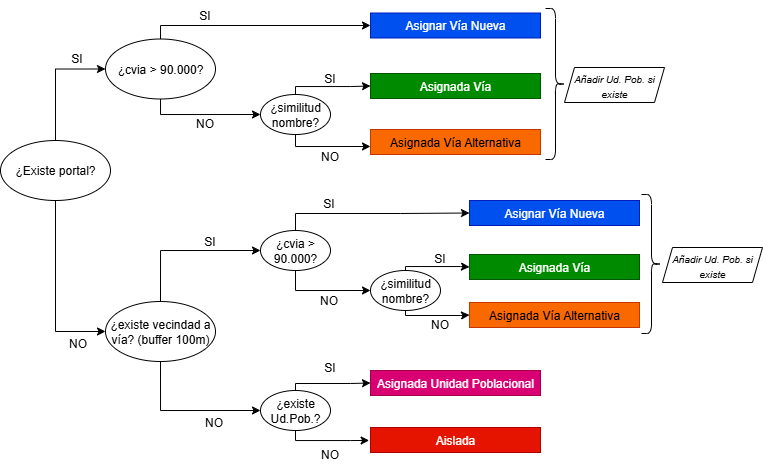

The diagram above was exported from draw.io. Its source (the exported page's mxGraphModel, read from the mxfile embedded in the PNG):
<mxGraphModel dx="1141" dy="601" grid="1" gridSize="10" guides="1" tooltips="1" connect="1" arrows="1" fold="1" page="1" pageScale="1" pageWidth="827" pageHeight="1169" math="0" shadow="0">
  <root>
    <mxCell id="0" />
    <mxCell id="1" parent="0" />
    <mxCell id="UO9K7Zjqc_s0NlT-dkBJ-5" style="edgeStyle=orthogonalEdgeStyle;rounded=0;orthogonalLoop=1;jettySize=auto;html=1;exitX=0.5;exitY=1;exitDx=0;exitDy=0;entryX=0;entryY=0.5;entryDx=0;entryDy=0;" parent="1" source="UO9K7Zjqc_s0NlT-dkBJ-1" target="UO9K7Zjqc_s0NlT-dkBJ-3" edge="1">
      <mxGeometry relative="1" as="geometry" />
    </mxCell>
    <mxCell id="V6OqGHcYq79Mg7jhYfXZ-10" style="edgeStyle=orthogonalEdgeStyle;rounded=0;orthogonalLoop=1;jettySize=auto;html=1;exitX=0.5;exitY=0;exitDx=0;exitDy=0;entryX=0;entryY=0.5;entryDx=0;entryDy=0;" edge="1" parent="1" source="UO9K7Zjqc_s0NlT-dkBJ-1" target="UO9K7Zjqc_s0NlT-dkBJ-2">
      <mxGeometry relative="1" as="geometry" />
    </mxCell>
    <mxCell id="UO9K7Zjqc_s0NlT-dkBJ-1" value="¿Existe portal?" style="ellipse;whiteSpace=wrap;html=1;strokeColor=light-dark(#000000,#000000);fillColor=light-dark(#FFFFFF,#FEFEFE);fontColor=light-dark(#000000,#000000);" parent="1" vertex="1">
      <mxGeometry x="40" y="290" width="110" height="60" as="geometry" />
    </mxCell>
    <mxCell id="V6OqGHcYq79Mg7jhYfXZ-11" style="edgeStyle=orthogonalEdgeStyle;rounded=0;orthogonalLoop=1;jettySize=auto;html=1;exitX=0.5;exitY=0;exitDx=0;exitDy=0;entryX=0;entryY=0.5;entryDx=0;entryDy=0;" edge="1" parent="1" source="UO9K7Zjqc_s0NlT-dkBJ-2" target="UO9K7Zjqc_s0NlT-dkBJ-21">
      <mxGeometry relative="1" as="geometry">
        <Array as="points">
          <mxPoint x="200" y="175" />
        </Array>
      </mxGeometry>
    </mxCell>
    <mxCell id="V6OqGHcYq79Mg7jhYfXZ-13" style="edgeStyle=orthogonalEdgeStyle;rounded=0;orthogonalLoop=1;jettySize=auto;html=1;exitX=0.5;exitY=1;exitDx=0;exitDy=0;entryX=0;entryY=0.5;entryDx=0;entryDy=0;" edge="1" parent="1" source="UO9K7Zjqc_s0NlT-dkBJ-2" target="UO9K7Zjqc_s0NlT-dkBJ-6">
      <mxGeometry relative="1" as="geometry">
        <Array as="points">
          <mxPoint x="200" y="264" />
        </Array>
      </mxGeometry>
    </mxCell>
    <mxCell id="UO9K7Zjqc_s0NlT-dkBJ-2" value="¿cvia &amp;gt; 90.000?" style="ellipse;whiteSpace=wrap;html=1;fillColor=light-dark(#FFFFFF,#FFFFFF);fontColor=light-dark(#000000,#000000);strokeColor=light-dark(#000000,#000000);" parent="1" vertex="1">
      <mxGeometry x="145" y="188.5" width="110" height="60" as="geometry" />
    </mxCell>
    <mxCell id="UO9K7Zjqc_s0NlT-dkBJ-39" style="edgeStyle=orthogonalEdgeStyle;rounded=0;orthogonalLoop=1;jettySize=auto;html=1;exitX=0.5;exitY=0;exitDx=0;exitDy=0;entryX=0;entryY=0.5;entryDx=0;entryDy=0;" parent="1" source="UO9K7Zjqc_s0NlT-dkBJ-3" target="UO9K7Zjqc_s0NlT-dkBJ-38" edge="1">
      <mxGeometry relative="1" as="geometry" />
    </mxCell>
    <mxCell id="UO9K7Zjqc_s0NlT-dkBJ-40" style="edgeStyle=orthogonalEdgeStyle;rounded=0;orthogonalLoop=1;jettySize=auto;html=1;exitX=0.5;exitY=1;exitDx=0;exitDy=0;entryX=0;entryY=0.5;entryDx=0;entryDy=0;" parent="1" source="UO9K7Zjqc_s0NlT-dkBJ-3" target="UO9K7Zjqc_s0NlT-dkBJ-37" edge="1">
      <mxGeometry relative="1" as="geometry" />
    </mxCell>
    <mxCell id="UO9K7Zjqc_s0NlT-dkBJ-3" value="¿existe vecindad a vía? (buffer 100m)" style="ellipse;whiteSpace=wrap;html=1;fontColor=light-dark(#000000,#0E0E0E);strokeColor=light-dark(#000000,#000000);fillColor=light-dark(#FFFFFF,#FFFFFF);" parent="1" vertex="1">
      <mxGeometry x="145" y="451" width="110" height="60" as="geometry" />
    </mxCell>
    <mxCell id="V6OqGHcYq79Mg7jhYfXZ-12" style="edgeStyle=orthogonalEdgeStyle;rounded=0;orthogonalLoop=1;jettySize=auto;html=1;exitX=0.5;exitY=0;exitDx=0;exitDy=0;entryX=0;entryY=0.5;entryDx=0;entryDy=0;" edge="1" parent="1" source="UO9K7Zjqc_s0NlT-dkBJ-6" target="UO9K7Zjqc_s0NlT-dkBJ-30">
      <mxGeometry relative="1" as="geometry">
        <Array as="points">
          <mxPoint x="335" y="236" />
          <mxPoint x="390" y="236" />
        </Array>
      </mxGeometry>
    </mxCell>
    <mxCell id="UO9K7Zjqc_s0NlT-dkBJ-6" value="¿similitud nombre?" style="ellipse;whiteSpace=wrap;html=1;fillColor=light-dark(#FFFFFF,#FFFFFF);strokeColor=light-dark(#000000,#000000);fontColor=light-dark(#000000,#000000);" parent="1" vertex="1">
      <mxGeometry x="300" y="244" width="70" height="40" as="geometry" />
    </mxCell>
    <mxCell id="UO9K7Zjqc_s0NlT-dkBJ-8" value="SI" style="text;html=1;align=center;verticalAlign=middle;resizable=0;points=[];autosize=1;strokeColor=none;fillColor=none;" parent="1" vertex="1">
      <mxGeometry x="101" y="192.5" width="30" height="30" as="geometry" />
    </mxCell>
    <mxCell id="UO9K7Zjqc_s0NlT-dkBJ-9" value="NO" style="text;html=1;align=center;verticalAlign=middle;resizable=0;points=[];autosize=1;strokeColor=none;fillColor=none;" parent="1" vertex="1">
      <mxGeometry x="97" y="478" width="40" height="30" as="geometry" />
    </mxCell>
    <mxCell id="UO9K7Zjqc_s0NlT-dkBJ-21" value="Asignar Vía Nueva" style="rounded=0;whiteSpace=wrap;html=1;fillColor=#0050ef;fontColor=#ffffff;strokeColor=#001DBC;" parent="1" vertex="1">
      <mxGeometry x="410" y="162.5" width="170" height="25" as="geometry" />
    </mxCell>
    <mxCell id="UO9K7Zjqc_s0NlT-dkBJ-24" value="NO" style="text;html=1;align=center;verticalAlign=middle;resizable=0;points=[];autosize=1;strokeColor=none;fillColor=none;" parent="1" vertex="1">
      <mxGeometry x="224" y="258" width="40" height="30" as="geometry" />
    </mxCell>
    <mxCell id="UO9K7Zjqc_s0NlT-dkBJ-27" value="SI" style="text;html=1;align=center;verticalAlign=middle;resizable=0;points=[];autosize=1;strokeColor=none;fillColor=none;" parent="1" vertex="1">
      <mxGeometry x="354" y="213" width="30" height="30" as="geometry" />
    </mxCell>
    <mxCell id="UO9K7Zjqc_s0NlT-dkBJ-28" style="edgeStyle=orthogonalEdgeStyle;rounded=0;orthogonalLoop=1;jettySize=auto;html=1;exitX=0.5;exitY=1;exitDx=0;exitDy=0;entryX=0;entryY=0.5;entryDx=0;entryDy=0;" parent="1" source="UO9K7Zjqc_s0NlT-dkBJ-6" edge="1">
      <mxGeometry relative="1" as="geometry">
        <mxPoint x="335" y="282" as="sourcePoint" />
        <mxPoint x="410" y="296" as="targetPoint" />
        <Array as="points">
          <mxPoint x="335" y="296" />
        </Array>
      </mxGeometry>
    </mxCell>
    <mxCell id="UO9K7Zjqc_s0NlT-dkBJ-29" value="NO" style="text;html=1;align=center;verticalAlign=middle;resizable=0;points=[];autosize=1;strokeColor=none;fillColor=none;" parent="1" vertex="1">
      <mxGeometry x="349" y="291" width="40" height="30" as="geometry" />
    </mxCell>
    <mxCell id="UO9K7Zjqc_s0NlT-dkBJ-30" value="Asignada Vía" style="rounded=0;whiteSpace=wrap;html=1;fillColor=#008a00;fontColor=#ffffff;strokeColor=#005700;" parent="1" vertex="1">
      <mxGeometry x="410" y="223" width="170" height="25" as="geometry" />
    </mxCell>
    <mxCell id="UO9K7Zjqc_s0NlT-dkBJ-31" value="Asignada Vía Alternativa" style="rounded=0;whiteSpace=wrap;html=1;fillColor=#fa6800;fontColor=light-dark(#000000,#0B0B0B);strokeColor=#C73500;" parent="1" vertex="1">
      <mxGeometry x="410" y="279" width="170" height="25" as="geometry" />
    </mxCell>
    <mxCell id="UO9K7Zjqc_s0NlT-dkBJ-35" value="SI" style="text;html=1;align=center;verticalAlign=middle;resizable=0;points=[];autosize=1;strokeColor=none;fillColor=none;" parent="1" vertex="1">
      <mxGeometry x="234" y="376" width="30" height="30" as="geometry" />
    </mxCell>
    <mxCell id="UO9K7Zjqc_s0NlT-dkBJ-88" style="edgeStyle=orthogonalEdgeStyle;rounded=0;orthogonalLoop=1;jettySize=auto;html=1;exitX=0.5;exitY=0;exitDx=0;exitDy=0;entryX=0;entryY=0.5;entryDx=0;entryDy=0;" parent="1" source="UO9K7Zjqc_s0NlT-dkBJ-37" target="UO9K7Zjqc_s0NlT-dkBJ-43" edge="1">
      <mxGeometry relative="1" as="geometry">
        <Array as="points">
          <mxPoint x="335" y="533" />
          <mxPoint x="390" y="533" />
        </Array>
      </mxGeometry>
    </mxCell>
    <mxCell id="UO9K7Zjqc_s0NlT-dkBJ-37" value="¿existe Ud.Pob.?" style="ellipse;whiteSpace=wrap;html=1;strokeColor=light-dark(#000000,#000000);fontColor=light-dark(#000000,#000000);fillColor=light-dark(#FFFFFF,#FFFFFF);" parent="1" vertex="1">
      <mxGeometry x="300" y="540" width="70" height="40" as="geometry" />
    </mxCell>
    <mxCell id="UO9K7Zjqc_s0NlT-dkBJ-87" style="edgeStyle=orthogonalEdgeStyle;rounded=0;orthogonalLoop=1;jettySize=auto;html=1;exitX=0.5;exitY=1;exitDx=0;exitDy=0;entryX=0;entryY=0.5;entryDx=0;entryDy=0;" parent="1" source="UO9K7Zjqc_s0NlT-dkBJ-38" target="UO9K7Zjqc_s0NlT-dkBJ-65" edge="1">
      <mxGeometry relative="1" as="geometry" />
    </mxCell>
    <mxCell id="V6OqGHcYq79Mg7jhYfXZ-5" style="edgeStyle=orthogonalEdgeStyle;rounded=0;orthogonalLoop=1;jettySize=auto;html=1;exitX=0.5;exitY=0;exitDx=0;exitDy=0;entryX=0;entryY=0.5;entryDx=0;entryDy=0;" edge="1" parent="1" source="UO9K7Zjqc_s0NlT-dkBJ-38" target="UO9K7Zjqc_s0NlT-dkBJ-82">
      <mxGeometry relative="1" as="geometry">
        <Array as="points">
          <mxPoint x="335" y="363" />
          <mxPoint x="440" y="363" />
        </Array>
      </mxGeometry>
    </mxCell>
    <mxCell id="UO9K7Zjqc_s0NlT-dkBJ-38" value="¿cvia &amp;gt; 90.000?" style="ellipse;whiteSpace=wrap;html=1;fontColor=light-dark(#000000,#000000);strokeColor=light-dark(#000000,#000000);fillColor=light-dark(#FFFFFF,#FFFFFF);" parent="1" vertex="1">
      <mxGeometry x="300" y="380" width="70" height="40" as="geometry" />
    </mxCell>
    <mxCell id="UO9K7Zjqc_s0NlT-dkBJ-41" value="NO" style="text;html=1;align=center;verticalAlign=middle;resizable=0;points=[];autosize=1;strokeColor=none;fillColor=none;" parent="1" vertex="1">
      <mxGeometry x="233" y="557" width="40" height="30" as="geometry" />
    </mxCell>
    <mxCell id="UO9K7Zjqc_s0NlT-dkBJ-43" value="Asignada Unidad Poblacional" style="rounded=0;whiteSpace=wrap;html=1;fillColor=#d80073;strokeColor=#A50040;fontColor=#ffffff;" parent="1" vertex="1">
      <mxGeometry x="410" y="520" width="170" height="25" as="geometry" />
    </mxCell>
    <mxCell id="UO9K7Zjqc_s0NlT-dkBJ-45" value="SI" style="text;html=1;align=center;verticalAlign=middle;resizable=0;points=[];autosize=1;strokeColor=none;fillColor=none;" parent="1" vertex="1">
      <mxGeometry x="354" y="502" width="30" height="30" as="geometry" />
    </mxCell>
    <mxCell id="UO9K7Zjqc_s0NlT-dkBJ-46" value="Aislada" style="rounded=0;whiteSpace=wrap;html=1;fillColor=light-dark(#E51400,#FF0000);fontColor=light-dark(#FFFFFF,#000000);strokeColor=#B20000;" parent="1" vertex="1">
      <mxGeometry x="410" y="577" width="170" height="25" as="geometry" />
    </mxCell>
    <mxCell id="UO9K7Zjqc_s0NlT-dkBJ-47" value="NO" style="text;html=1;align=center;verticalAlign=middle;resizable=0;points=[];autosize=1;strokeColor=none;fillColor=none;" parent="1" vertex="1">
      <mxGeometry x="349" y="589" width="40" height="30" as="geometry" />
    </mxCell>
    <mxCell id="UO9K7Zjqc_s0NlT-dkBJ-51" value="SI" style="text;html=1;align=center;verticalAlign=middle;resizable=0;points=[];autosize=1;strokeColor=none;fillColor=none;" parent="1" vertex="1">
      <mxGeometry x="353" y="338" width="30" height="30" as="geometry" />
    </mxCell>
    <mxCell id="UO9K7Zjqc_s0NlT-dkBJ-53" value="NO" style="text;html=1;align=center;verticalAlign=middle;resizable=0;points=[];autosize=1;strokeColor=none;fillColor=none;" parent="1" vertex="1">
      <mxGeometry x="348" y="435" width="40" height="30" as="geometry" />
    </mxCell>
    <mxCell id="UO9K7Zjqc_s0NlT-dkBJ-85" style="edgeStyle=orthogonalEdgeStyle;rounded=0;orthogonalLoop=1;jettySize=auto;html=1;exitX=0.5;exitY=0;exitDx=0;exitDy=0;entryX=0;entryY=0.5;entryDx=0;entryDy=0;" parent="1" source="UO9K7Zjqc_s0NlT-dkBJ-65" target="UO9K7Zjqc_s0NlT-dkBJ-68" edge="1">
      <mxGeometry relative="1" as="geometry">
        <Array as="points">
          <mxPoint x="445" y="416" />
          <mxPoint x="500" y="416" />
        </Array>
      </mxGeometry>
    </mxCell>
    <mxCell id="UO9K7Zjqc_s0NlT-dkBJ-86" style="edgeStyle=orthogonalEdgeStyle;rounded=0;orthogonalLoop=1;jettySize=auto;html=1;exitX=0.5;exitY=1;exitDx=0;exitDy=0;entryX=0;entryY=0.5;entryDx=0;entryDy=0;" parent="1" source="UO9K7Zjqc_s0NlT-dkBJ-65" target="UO9K7Zjqc_s0NlT-dkBJ-69" edge="1">
      <mxGeometry relative="1" as="geometry">
        <Array as="points">
          <mxPoint x="445" y="465" />
          <mxPoint x="500" y="465" />
        </Array>
      </mxGeometry>
    </mxCell>
    <mxCell id="UO9K7Zjqc_s0NlT-dkBJ-65" value="¿similitud nombre?" style="ellipse;whiteSpace=wrap;html=1;fontColor=light-dark(#000000,#000000);strokeColor=light-dark(#000000,#000000);fillColor=light-dark(#FFFFFF,#FFFFFF);" parent="1" vertex="1">
      <mxGeometry x="410" y="420" width="70" height="40" as="geometry" />
    </mxCell>
    <mxCell id="UO9K7Zjqc_s0NlT-dkBJ-66" value="SI" style="text;html=1;align=center;verticalAlign=middle;resizable=0;points=[];autosize=1;strokeColor=none;fillColor=none;" parent="1" vertex="1">
      <mxGeometry x="464" y="393" width="30" height="30" as="geometry" />
    </mxCell>
    <mxCell id="UO9K7Zjqc_s0NlT-dkBJ-67" value="NO" style="text;html=1;align=center;verticalAlign=middle;resizable=0;points=[];autosize=1;strokeColor=none;fillColor=none;" parent="1" vertex="1">
      <mxGeometry x="459" y="459" width="40" height="30" as="geometry" />
    </mxCell>
    <mxCell id="UO9K7Zjqc_s0NlT-dkBJ-68" value="Asignada Vía" style="rounded=0;whiteSpace=wrap;html=1;fillColor=#008a00;fontColor=#ffffff;strokeColor=#005700;" parent="1" vertex="1">
      <mxGeometry x="509" y="404" width="170" height="25" as="geometry" />
    </mxCell>
    <mxCell id="UO9K7Zjqc_s0NlT-dkBJ-69" value="Asignada Vía Alternativa" style="rounded=0;whiteSpace=wrap;html=1;fillColor=#fa6800;fontColor=light-dark(#000000,#0B0B0B);strokeColor=#C73500;" parent="1" vertex="1">
      <mxGeometry x="509" y="452" width="170" height="25" as="geometry" />
    </mxCell>
    <mxCell id="UO9K7Zjqc_s0NlT-dkBJ-82" value="Asignar Vía Nueva" style="rounded=0;whiteSpace=wrap;html=1;fillColor=#0050ef;fontColor=#ffffff;strokeColor=#001DBC;" parent="1" vertex="1">
      <mxGeometry x="509" y="350" width="170" height="25" as="geometry" />
    </mxCell>
    <mxCell id="UO9K7Zjqc_s0NlT-dkBJ-92" style="edgeStyle=orthogonalEdgeStyle;rounded=0;orthogonalLoop=1;jettySize=auto;html=1;exitX=0.5;exitY=1;exitDx=0;exitDy=0;entryX=-0.008;entryY=0.518;entryDx=0;entryDy=0;entryPerimeter=0;" parent="1" source="UO9K7Zjqc_s0NlT-dkBJ-37" target="UO9K7Zjqc_s0NlT-dkBJ-46" edge="1">
      <mxGeometry relative="1" as="geometry">
        <Array as="points">
          <mxPoint x="335" y="590" />
          <mxPoint x="390" y="590" />
        </Array>
      </mxGeometry>
    </mxCell>
    <mxCell id="V6OqGHcYq79Mg7jhYfXZ-4" value="SI" style="text;html=1;align=center;verticalAlign=middle;resizable=0;points=[];autosize=1;strokeColor=none;fillColor=none;" vertex="1" parent="1">
      <mxGeometry x="229" y="150" width="30" height="30" as="geometry" />
    </mxCell>
    <mxCell id="V6OqGHcYq79Mg7jhYfXZ-7" value="&lt;font style=&quot;font-size: 10px;&quot;&gt;&lt;i style=&quot;line-height: 100%;&quot;&gt;Añadir Ud. Pob. si existe&lt;/i&gt;&lt;/font&gt;" style="shape=parallelogram;perimeter=parallelogramPerimeter;whiteSpace=wrap;html=1;fixedSize=1;fontColor=light-dark(#000000,#000000);strokeColor=light-dark(#000000,#000000);fillColor=light-dark(#FFFFFF,#FFFFFF);size=10;" vertex="1" parent="1">
      <mxGeometry x="604" y="217" width="100" height="35" as="geometry" />
    </mxCell>
    <mxCell id="V6OqGHcYq79Mg7jhYfXZ-9" value="&lt;font style=&quot;font-size: 10px;&quot;&gt;&lt;i style=&quot;line-height: 100%;&quot;&gt;Añadir Ud. Pob. si existe&lt;/i&gt;&lt;/font&gt;" style="shape=parallelogram;perimeter=parallelogramPerimeter;whiteSpace=wrap;html=1;fixedSize=1;fontColor=light-dark(#000000,#000000);strokeColor=light-dark(#000000,#000000);fillColor=light-dark(#FFFFFF,#FFFFFF);size=10;" vertex="1" parent="1">
      <mxGeometry x="702" y="397" width="100" height="35" as="geometry" />
    </mxCell>
    <mxCell id="V6OqGHcYq79Mg7jhYfXZ-14" value="" style="shape=curlyBracket;whiteSpace=wrap;html=1;rounded=1;flipH=1;labelPosition=right;verticalLabelPosition=middle;align=left;verticalAlign=middle;" vertex="1" parent="1">
      <mxGeometry x="585" y="158" width="20" height="151" as="geometry" />
    </mxCell>
    <mxCell id="V6OqGHcYq79Mg7jhYfXZ-16" value="" style="shape=curlyBracket;whiteSpace=wrap;html=1;rounded=1;flipH=1;labelPosition=right;verticalLabelPosition=middle;align=left;verticalAlign=middle;" vertex="1" parent="1">
      <mxGeometry x="681" y="344" width="20" height="139" as="geometry" />
    </mxCell>
  </root>
</mxGraphModel>